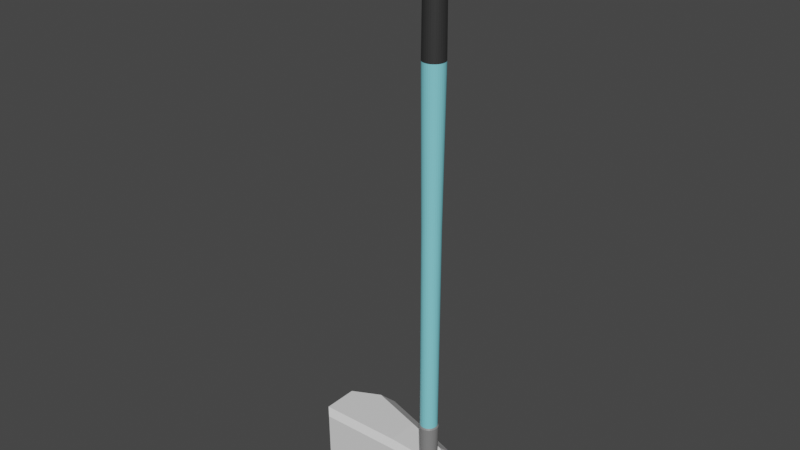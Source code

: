 # Source: GolfClub.blend  (saved by Blender 2.92.15; exported with 4.5.12 LTS)
import bpy
from mathutils import Matrix  # noqa: F401  (used for matrix-valued properties, if any)

bpy.ops.wm.read_factory_settings(use_empty=True)
scene = bpy.context.scene
scene.name = 'Scene'

# ---- collections
col_collection = bpy.data.collections.new('Collection'); scene.collection.children.link(col_collection)

# ---- materials (node trees are filled in below, after node groups)
mat_material_003 = bpy.data.materials.new('Material.003')
mat_material_003.use_transparent_shadow = False
mat_material = bpy.data.materials.new('Material')
mat_material.use_transparent_shadow = False
mat_material_001 = bpy.data.materials.new('Material.001')
mat_material_001.use_transparent_shadow = False
mat_material_002 = bpy.data.materials.new('Material.002')
mat_material_002.use_transparent_shadow = False

# ---- material node trees
mat_material_003.use_nodes = True; mat_material_003.node_tree.nodes.clear()
_N = mat_material_003.node_tree.nodes; _L = mat_material_003.node_tree.links
n0 = _N.new('ShaderNodeBsdfPrincipled'); n0.name = 'Principled BSDF'; n0.location = (10, 300)
n0.distribution = 'GGX'
n0.subsurface_method = 'BURLEY'
n0.inputs[3].default_value = 1.45
n0.inputs[27].default_value = (0.0, 0.0, 0.0, 1.0)
n0.inputs[28].default_value = 1.0
n1 = _N.new('ShaderNodeOutputMaterial'); n1.name = 'Material Output'; n1.location = (300, 300)
_L.new(n0.outputs[0], n1.inputs[0])
n1.is_active_output = True
mat_material.use_nodes = True; mat_material.node_tree.nodes.clear()
_N = mat_material.node_tree.nodes; _L = mat_material.node_tree.links
n0 = _N.new('ShaderNodeBsdfPrincipled'); n0.name = 'Principled BSDF'; n0.location = (10, 300)
n0.distribution = 'GGX'
n0.subsurface_method = 'BURLEY'
n0.inputs[0].default_value = (0.2297, 0.7107, 0.8, 1.0)
n0.inputs[3].default_value = 1.45
n0.inputs[27].default_value = (0.0, 0.0, 0.0, 1.0)
n0.inputs[28].default_value = 1.0
n1 = _N.new('ShaderNodeOutputMaterial'); n1.name = 'Material Output'; n1.location = (300, 300)
_L.new(n0.outputs[0], n1.inputs[0])
n1.is_active_output = True
mat_material_001.use_nodes = True; mat_material_001.node_tree.nodes.clear()
_N = mat_material_001.node_tree.nodes; _L = mat_material_001.node_tree.links
n0 = _N.new('ShaderNodeBsdfPrincipled'); n0.name = 'Principled BSDF'; n0.location = (10, 300)
n0.distribution = 'GGX'
n0.subsurface_method = 'BURLEY'
n0.inputs[0].default_value = (0.2266, 0.2266, 0.2266, 1.0)
n0.inputs[3].default_value = 1.45
n0.inputs[27].default_value = (0.0, 0.0, 0.0, 1.0)
n0.inputs[28].default_value = 1.0
n1 = _N.new('ShaderNodeOutputMaterial'); n1.name = 'Material Output'; n1.location = (300, 300)
_L.new(n0.outputs[0], n1.inputs[0])
n1.is_active_output = True
mat_material_002.use_nodes = True; mat_material_002.node_tree.nodes.clear()
_N = mat_material_002.node_tree.nodes; _L = mat_material_002.node_tree.links
n0 = _N.new('ShaderNodeBsdfPrincipled'); n0.name = 'Principled BSDF'; n0.location = (10, 300)
n0.distribution = 'GGX'
n0.subsurface_method = 'BURLEY'
n0.inputs[0].default_value = (0.0331, 0.0331, 0.0331, 1.0)
n0.inputs[3].default_value = 1.45
n0.inputs[27].default_value = (0.0, 0.0, 0.0, 1.0)
n0.inputs[28].default_value = 1.0
n1 = _N.new('ShaderNodeOutputMaterial'); n1.name = 'Material Output'; n1.location = (300, 300)
_L.new(n0.outputs[0], n1.inputs[0])
n1.is_active_output = True

# ---- world
world_world = bpy.data.worlds.new('World'); scene.world = world_world
world_world.use_nodes = True; world_world.node_tree.nodes.clear()
_N = world_world.node_tree.nodes; _L = world_world.node_tree.links
n0 = _N.new('ShaderNodeOutputWorld'); n0.name = 'World Output'; n0.location = (300, 300)
n1 = _N.new('ShaderNodeBackground'); n1.name = 'Background'; n1.location = (10, 300)
n1.inputs[0].default_value = (0.05088, 0.05088, 0.05088, 1.0)
_L.new(n1.outputs[0], n0.inputs[0])
n0.is_active_output = True
world_world.color = (0.05088, 0.05088, 0.05088)
world_world.use_sun_shadow = False
world_world.sun_shadow_jitter_overblur = 0.0

# ---- meshes
me_cube_001 = bpy.data.meshes.new('Cube.001')
me_cube_001.from_pydata([(-0.9485, 1.614, 0.392), (-1.023, 0.938, 1.024), (0.9767, 0.3255, 1.057), (1.022, 1.0, 0.4242), (2.467, 0.5244, 0.4483), (2.53, -0.1496, 1.083), (-2.019, 0.455, 1.008), (-2.009, 1.132, 0.374), (-0.6703, 0.9913, -1.964), (-0.7506, 1.614, -1.284), (1.101, 1.0, -0.6872), (1.149, 0.3773, -1.375), (2.386, -0.0982, -0.3694), (2.463, 0.5244, 0.408), (-1.997, 1.132, -0.353), (-1.986, 0.5094, -0.9921), (2.815, -0.6917, 0.781), (2.726, -0.6917, -0.1114), (2.815, -0.169, 0.781), (2.776, 0.2453, 0.3912), (2.774, 0.2453, 0.3664), (2.726, -0.1374, -0.1114), (-0.6987, -1.0, -1.724), (-0.6703, -0.7924, -1.964), (-1.023, -0.7924, 1.024), (-0.9986, -1.0, 0.8168), (1.149, -0.7924, -1.375), (1.132, -1.0, -1.132), (0.9914, -1.0, 0.8495), (0.9767, -0.7924, 1.057), (2.187, -1.0, -0.2737), (2.552, -0.8233, -0.2435), (2.599, -0.8233, 1.009), (2.301, -1.0, 0.8711), (-1.986, -0.7924, -0.9921), (-1.78, -1.0, -0.9238), (-1.808, -1.0, 0.8035), (-2.019, -0.7924, 1.008)], [], [(13, 4, 19, 20), (28, 27, 30, 33), (8, 23, 34, 15), (0, 9, 14, 7), (9, 0, 3, 10), (32, 31, 17, 16), (26, 11, 12, 31), (10, 3, 4, 13), (2, 1, 24, 29), (2, 29, 32, 5), (27, 28, 25, 22), (1, 2, 3, 0), (4, 3, 2, 5), (0, 7, 6, 1), (24, 1, 6, 37), (11, 8, 9, 10), (12, 11, 10, 13), (14, 9, 8, 15), (8, 11, 26, 23), (21, 20, 19, 18, 16, 17), (12, 13, 20, 21), (31, 12, 21, 17), (5, 32, 16, 18), (4, 5, 18, 19), (34, 37, 6, 7, 14, 15), (23, 26, 27, 22), (29, 24, 25, 28), (33, 30, 31, 32), (28, 33, 32, 29), (26, 31, 30, 27), (35, 36, 37, 34), (36, 25, 24, 37), (22, 35, 34, 23), (22, 25, 36, 35)])
_uv = me_cube_001.uv_layers.new(name='UVMap')
_uv.uv.foreach_set('vector', [0.5089, 0.5, 0.5158, 0.5, 0.5158, 0.5, 0.5089, 0.5, 0.6037, 0.75, 0.4, 0.75, 0.4098, 0.75, 0.5929, 0.75, 0.125, 0.5595, 0.125, 0.7301, 0.125, 0.7257, 0.125, 0.573, 0.5721, 0.25, 0.4319, 0.25, 0.4549, 0.25, 0.5458, 0.25, 0.4319, 0.25, 0.5721, 0.25, 0.56, 0.5, 0.4457, 0.5, 0.6336, 0.75, 0.3726, 0.75, 0.375, 0.75, 0.625, 0.75, 0.375, 0.724, 0.375, 0.5778, 0.375, 0.6021, 0.375, 0.7177, 0.4457, 0.5, 0.56, 0.5, 0.5158, 0.5, 0.5089, 0.5, 0.625, 0.5843, 0.875, 0.5646, 0.875, 0.7301, 0.625, 0.724, 0.625, 0.5843, 0.625, 0.724, 0.625, 0.7201, 0.625, 0.6105, 0.4, 0.75, 0.6037, 0.75, 0.6077, 1.0, 0.3951, 1.0, 0.625, 0.2737, 0.625, 0.5, 0.56, 0.5, 0.5721, 0.25, 0.5158, 0.5, 0.56, 0.5, 0.625, 0.5843, 0.625, 0.6105, 0.5721, 0.25, 0.5458, 0.25, 0.625, 0.25, 0.625, 0.25, 0.875, 0.7301, 0.875, 0.5646, 0.875, 0.5794, 0.875, 0.7257, 0.375, 0.5778, 0.125, 0.5595, 0.1408, 0.5, 0.375, 0.5, 0.375, 0.6021, 0.375, 0.5778, 0.4457, 0.5, 0.5089, 0.5, 0.125, 0.5, 0.125, 0.5, 0.125, 0.5595, 0.125, 0.573, 0.125, 0.5595, 0.375, 0.5778, 0.375, 0.724, 0.125, 0.7301, 0.375, 0.6021, 0.5089, 0.5, 0.5158, 0.5, 0.625, 0.6105, 0.625, 0.75, 0.375, 0.75, 0.375, 0.6021, 0.5089, 0.5, 0.5089, 0.5, 0.375, 0.6021, 0.375, 0.7452, 0.375, 0.6021, 0.375, 0.6021, 0.375, 0.75, 0.625, 0.6105, 0.625, 0.7321, 0.625, 0.75, 0.625, 0.6105, 0.5158, 0.5, 0.625, 0.6105, 0.625, 0.6105, 0.5158, 0.5, 0.375, 0.02435, 0.625, 0.02435, 0.625, 0.1706, 0.5458, 0.25, 0.4549, 0.25, 0.375, 0.177, 0.125, 0.7301, 0.375, 0.724, 0.375, 0.75, 0.1311, 0.75, 0.625, 0.75, 0.625, 1.0, 0.6077, 1.0, 0.6037, 0.75, 0.5929, 0.75, 0.4098, 0.75, 0.3726, 0.75, 0.6336, 0.75, 0.6037, 0.75, 0.5929, 0.75, 0.625, 0.7201, 0.625, 0.724, 0.375, 0.724, 0.375, 0.7177, 0.4098, 0.75, 0.4, 0.75, 0.3983, 1.0, 0.6017, 1.0, 0.625, 1.0, 0.375, 1.0, 0.6017, 1.0, 0.6077, 1.0, 0.625, 1.0, 0.625, 1.0, 0.125, 0.75, 0.125, 0.75, 0.125, 0.7257, 0.125, 0.7301, 0.3951, 1.0, 0.6077, 1.0, 0.6017, 1.0, 0.3983, 1.0])
me_cube_001.materials.append(mat_material_003)
me_cube_001.use_remesh_fix_poles = True
me_cube_001.use_remesh_preserve_attributes = False
me_cube_001.use_mirror_vertex_groups = False
me_cube_001.update()
me_cylinder = bpy.data.meshes.new('Cylinder')
me_cylinder.from_pydata([(-1.644e-08, 0.2464, -7.617), (-4.825e-08, 0.2849, 11.23), (0.04808, 0.2417, -7.617), (0.05557, 0.2794, 11.23), (0.09431, 0.2277, -7.617), (0.109, 0.2632, 11.23), (0.1369, 0.2049, -7.617), (0.1583, 0.2369, 11.23), (0.1743, 0.1743, -7.617), (0.2014, 0.2014, 11.23), (0.2049, 0.1369, -7.617), (0.2369, 0.1583, 11.23), (0.2277, 0.09431, -7.617), (0.2632, 0.109, 11.23), (0.2417, 0.04808, -7.617), (0.2794, 0.05557, 11.23), (0.2464, -6.491e-08, -7.617), (0.2849, -7.439e-08, 11.23), (0.2417, -0.04808, -7.617), (0.2794, -0.05557, 11.23), (0.2277, -0.09431, -7.617), (0.2632, -0.109, 11.23), (0.2049, -0.1369, -7.617), (0.2369, -0.1583, 11.23), (0.1743, -0.1743, -7.617), (0.2014, -0.2014, 11.23), (0.1369, -0.2049, -7.617), (0.1583, -0.2369, 11.23), (0.09431, -0.2277, -7.617), (0.109, -0.2632, 11.23), (0.04808, -0.2417, -7.617), (0.05557, -0.2794, 11.23), (-9.674e-08, -0.2464, -7.617), (-1.411e-07, -0.2849, 11.23), (-0.04808, -0.2417, -7.617), (-0.05558, -0.2794, 11.23), (-0.09431, -0.2277, -7.617), (-0.109, -0.2632, 11.23), (-0.1369, -0.2049, -7.617), (-0.1583, -0.2369, 11.23), (-0.1743, -0.1743, -7.617), (-0.2014, -0.2014, 11.23), (-0.2049, -0.1369, -7.617), (-0.2369, -0.1583, 11.23), (-0.2277, -0.09431, -7.617), (-0.2632, -0.109, 11.23), (-0.2417, -0.04808, -7.617), (-0.2794, -0.05557, 11.23), (-0.2464, 1.544e-07, -7.617), (-0.2849, 1.792e-07, 11.23), (-0.2417, 0.04808, -7.617), (-0.2794, 0.05558, 11.23), (-0.2277, 0.09431, -7.617), (-0.2632, 0.109, 11.23), (-0.2049, 0.1369, -7.617), (-0.2369, 0.1583, 11.23), (-0.1743, 0.1743, -7.617), (-0.2014, 0.2014, 11.23), (-0.1369, 0.2049, -7.617), (-0.1583, 0.2369, 11.23), (-0.09431, 0.2277, -7.617), (-0.109, 0.2632, 11.23), (-0.04808, 0.2417, -7.617), (-0.05557, 0.2794, 11.23), (-6.889e-08, 0.3098, 6.768), (0.06044, 0.3039, 6.768), (0.1186, 0.2862, 6.768), (0.1721, 0.2576, 6.768), (0.2191, 0.2191, 6.768), (0.2576, 0.1721, 6.768), (0.2862, 0.1186, 6.768), (0.3039, 0.06044, 6.768), (0.3098, -8.055e-08, 6.768), (0.3039, -0.06044, 6.768), (0.2862, -0.1186, 6.768), (0.2576, -0.1721, 6.768), (0.2191, -0.2191, 6.768), (0.1721, -0.2576, 6.768), (0.1186, -0.2862, 6.768), (0.06044, -0.3039, 6.768), (-1.698e-07, -0.3098, 6.768), (-0.06044, -0.3039, 6.768), (-0.1186, -0.2862, 6.768), (-0.1721, -0.2576, 6.768), (-0.2191, -0.2191, 6.768), (-0.2576, -0.1721, 6.768), (-0.2862, -0.1186, 6.768), (-0.3039, -0.06044, 6.768), (-0.3098, 1.952e-07, 6.768), (-0.3039, 0.06044, 6.768), (-0.2862, 0.1186, 6.768), (-0.2576, 0.1721, 6.768), (-0.2191, 0.2191, 6.768), (-0.1721, 0.2576, 6.768), (-0.1186, 0.2862, 6.768), (-0.06044, 0.3039, 6.768), (0.05129, 0.2579, 1.352), (0.1006, 0.2429, 1.352), (0.1461, 0.2186, 1.352), (0.1859, 0.1859, 1.352), (0.2186, 0.1461, 1.352), (0.2429, 0.1006, 1.352), (0.2579, 0.05129, 1.352), (0.2629, -6.91e-08, 1.352), (0.2579, -0.05129, 1.352), (0.2429, -0.1006, 1.352), (0.2186, -0.1461, 1.352), (0.1859, -0.1859, 1.352), (0.1461, -0.2186, 1.352), (0.1006, -0.2429, 1.352), (0.05129, -0.2579, 1.352), (-1.158e-07, -0.2629, 1.352), (-0.05129, -0.2579, 1.352), (-0.1006, -0.2429, 1.352), (-0.1461, -0.2186, 1.352), (-0.1859, -0.1859, 1.352), (-0.2186, -0.1461, 1.352), (-0.2429, -0.1006, 1.352), (-0.2579, -0.05129, 1.352), (-0.2629, 1.649e-07, 1.352), (-0.2579, 0.05129, 1.352), (-0.2429, 0.1006, 1.352), (-0.2186, 0.1461, 1.352), (-0.1859, 0.1859, 1.352), (-0.1461, 0.2186, 1.352), (-0.1006, 0.2429, 1.352), (-0.05129, 0.2579, 1.352), (-3.009e-08, 0.2629, 1.352), (0.05366, 0.2698, -5.895), (0.1053, 0.2541, -5.895), (0.1528, 0.2287, -5.895), (0.1945, 0.1945, -5.895), (0.2287, 0.1528, -5.895), (0.2541, 0.1053, -5.895), (0.2698, 0.05366, -5.895), (0.2751, -7.219e-08, -5.895), (0.2698, -0.05366, -5.895), (0.2541, -0.1053, -5.895), (0.2287, -0.1528, -5.895), (0.1945, -0.1945, -5.895), (0.1528, -0.2287, -5.895), (0.1053, -0.2541, -5.895), (0.05366, -0.2698, -5.895), (-1.298e-07, -0.2751, -5.895), (-0.05366, -0.2698, -5.895), (-0.1053, -0.2541, -5.895), (-0.1528, -0.2287, -5.895), (-0.1945, -0.1945, -5.895), (-0.2287, -0.1528, -5.895), (-0.2541, -0.1053, -5.895), (-0.2698, -0.05366, -5.895), (-0.2751, 1.726e-07, -5.895), (-0.2698, 0.05366, -5.895), (-0.2541, 0.1053, -5.895), (-0.2287, 0.1528, -5.895), (-0.1945, 0.1945, -5.895), (-0.1528, 0.2287, -5.895), (-0.1053, 0.2541, -5.895), (-0.05366, 0.2698, -5.895), (-4.014e-08, 0.2751, -5.895), (-1.644e-08, 0.2464, -5.843), (0.04808, 0.2417, -5.843), (0.09431, 0.2277, -5.843), (0.1369, 0.2049, -5.843), (0.1743, 0.1743, -5.843), (0.2049, 0.1369, -5.843), (0.2277, 0.09431, -5.843), (0.2417, 0.04808, -5.843), (0.2464, -6.491e-08, -5.843), (0.2417, -0.04808, -5.843), (0.2277, -0.09431, -5.843), (0.2049, -0.1369, -5.843), (0.1743, -0.1743, -5.843), (0.1369, -0.2049, -5.843), (0.09431, -0.2277, -5.843), (0.04808, -0.2417, -5.843), (-9.674e-08, -0.2464, -5.843), (-0.04808, -0.2417, -5.843), (-0.09431, -0.2277, -5.843), (-0.1369, -0.2049, -5.843), (-0.1743, -0.1743, -5.843), (-0.2049, -0.1369, -5.843), (-0.2277, -0.09431, -5.843), (-0.2417, -0.04808, -5.843), (-0.2464, 1.544e-07, -5.843), (-0.2417, 0.04808, -5.843), (-0.2277, 0.09431, -5.843), (-0.2049, 0.1369, -5.843), (-0.1743, 0.1743, -5.843), (-0.1369, 0.2049, -5.843), (-0.09431, 0.2277, -5.843), (-0.04808, 0.2417, -5.843)], [], [(64, 1, 3, 65), (65, 3, 5, 66), (66, 5, 7, 67), (67, 7, 9, 68), (68, 9, 11, 69), (69, 11, 13, 70), (70, 13, 15, 71), (71, 15, 17, 72), (72, 17, 19, 73), (73, 19, 21, 74), (74, 21, 23, 75), (75, 23, 25, 76), (76, 25, 27, 77), (77, 27, 29, 78), (78, 29, 31, 79), (79, 31, 33, 80), (80, 33, 35, 81), (81, 35, 37, 82), (82, 37, 39, 83), (83, 39, 41, 84), (84, 41, 43, 85), (85, 43, 45, 86), (86, 45, 47, 87), (87, 47, 49, 88), (88, 49, 51, 89), (89, 51, 53, 90), (90, 53, 55, 91), (91, 55, 57, 92), (92, 57, 59, 93), (93, 59, 61, 94), (3, 1, 63, 61, 59, 57, 55, 53, 51, 49, 47, 45, 43, 41, 39, 37, 35, 33, 31, 29, 27, 25, 23, 21, 19, 17, 15, 13, 11, 9, 7, 5), (94, 61, 63, 95), (95, 63, 1, 64), (0, 2, 4, 6, 8, 10, 12, 14, 16, 18, 20, 22, 24, 26, 28, 30, 32, 34, 36, 38, 40, 42, 44, 46, 48, 50, 52, 54, 56, 58, 60, 62), (126, 95, 64, 127), (125, 94, 95, 126), (124, 93, 94, 125), (123, 92, 93, 124), (122, 91, 92, 123), (121, 90, 91, 122), (120, 89, 90, 121), (119, 88, 89, 120), (118, 87, 88, 119), (117, 86, 87, 118), (116, 85, 86, 117), (115, 84, 85, 116), (114, 83, 84, 115), (113, 82, 83, 114), (112, 81, 82, 113), (111, 80, 81, 112), (110, 79, 80, 111), (109, 78, 79, 110), (108, 77, 78, 109), (107, 76, 77, 108), (106, 75, 76, 107), (105, 74, 75, 106), (104, 73, 74, 105), (103, 72, 73, 104), (102, 71, 72, 103), (101, 70, 71, 102), (100, 69, 70, 101), (99, 68, 69, 100), (98, 67, 68, 99), (97, 66, 67, 98), (96, 65, 66, 97), (127, 64, 65, 96), (160, 127, 96, 161), (161, 96, 97, 162), (162, 97, 98, 163), (163, 98, 99, 164), (164, 99, 100, 165), (165, 100, 101, 166), (166, 101, 102, 167), (167, 102, 103, 168), (168, 103, 104, 169), (169, 104, 105, 170), (170, 105, 106, 171), (171, 106, 107, 172), (172, 107, 108, 173), (173, 108, 109, 174), (174, 109, 110, 175), (175, 110, 111, 176), (176, 111, 112, 177), (177, 112, 113, 178), (178, 113, 114, 179), (179, 114, 115, 180), (180, 115, 116, 181), (181, 116, 117, 182), (182, 117, 118, 183), (183, 118, 119, 184), (184, 119, 120, 185), (185, 120, 121, 186), (186, 121, 122, 187), (187, 122, 123, 188), (188, 123, 124, 189), (189, 124, 125, 190), (190, 125, 126, 191), (191, 126, 127, 160), (62, 158, 159, 0), (60, 157, 158, 62), (58, 156, 157, 60), (56, 155, 156, 58), (54, 154, 155, 56), (52, 153, 154, 54), (50, 152, 153, 52), (48, 151, 152, 50), (46, 150, 151, 48), (44, 149, 150, 46), (42, 148, 149, 44), (40, 147, 148, 42), (38, 146, 147, 40), (36, 145, 146, 38), (34, 144, 145, 36), (32, 143, 144, 34), (30, 142, 143, 32), (28, 141, 142, 30), (26, 140, 141, 28), (24, 139, 140, 26), (22, 138, 139, 24), (20, 137, 138, 22), (18, 136, 137, 20), (16, 135, 136, 18), (14, 134, 135, 16), (12, 133, 134, 14), (10, 132, 133, 12), (8, 131, 132, 10), (6, 130, 131, 8), (4, 129, 130, 6), (2, 128, 129, 4), (0, 159, 128, 2), (158, 191, 160, 159), (157, 190, 191, 158), (156, 189, 190, 157), (155, 188, 189, 156), (154, 187, 188, 155), (153, 186, 187, 154), (152, 185, 186, 153), (151, 184, 185, 152), (150, 183, 184, 151), (149, 182, 183, 150), (148, 181, 182, 149), (147, 180, 181, 148), (146, 179, 180, 147), (145, 178, 179, 146), (144, 177, 178, 145), (143, 176, 177, 144), (142, 175, 176, 143), (141, 174, 175, 142), (140, 173, 174, 141), (139, 172, 173, 140), (138, 171, 172, 139), (137, 170, 171, 138), (136, 169, 170, 137), (135, 168, 169, 136), (134, 167, 168, 135), (133, 166, 167, 134), (132, 165, 166, 133), (131, 164, 165, 132), (130, 163, 164, 131), (129, 162, 163, 130), (128, 161, 162, 129), (159, 160, 161, 128)])
me_cylinder.polygons.foreach_set('material_index', [2, 2, 2, 2, 2, 2, 2, 2, 2, 2, 2, 2, 2, 2, 2, 2, 2, 2, 2, 2, 2, 2, 2, 2, 2, 2, 2, 2, 2, 2, 2, 2, 2, 1, 0, 0, 0, 0, 0, 0, 0, 0, 0, 0, 0, 0, 0, 0, 0, 0, 0, 0, 0, 0, 0, 0, 0, 0, 0, 0, 0, 0, 0, 0, 0, 0, 0, 0, 0, 0, 0, 0, 0, 0, 0, 0, 0, 0, 0, 0, 0, 0, 0, 0, 0, 0, 0, 0, 0, 0, 0, 0, 0, 0, 0, 0, 0, 0, 1, 1, 1, 1, 1, 1, 1, 1, 1, 1, 1, 1, 1, 1, 1, 1, 1, 1, 1, 1, 1, 1, 1, 1, 1, 1, 1, 1, 1, 1, 1, 1, 1, 1, 1, 1, 1, 1, 1, 1, 1, 1, 1, 1, 1, 1, 1, 1, 1, 1, 1, 1, 1, 1, 1, 1, 1, 1, 1, 1, 1, 1, 1, 1])
_uv = me_cylinder.uv_layers.new(name='UVMap')
_uv.uv.foreach_set('vector', [1.0, 0.8842, 1.0, 1.0, 0.9688, 1.0, 0.9688, 0.8842, 0.9688, 0.8842, 0.9688, 1.0, 0.9375, 1.0, 0.9375, 0.8842, 0.9375, 0.8842, 0.9375, 1.0, 0.9062, 1.0, 0.9062, 0.8842, 0.9062, 0.8842, 0.9062, 1.0, 0.875, 1.0, 0.875, 0.8842, 0.875, 0.8842, 0.875, 1.0, 0.8438, 1.0, 0.8438, 0.8842, 0.8438, 0.8842, 0.8438, 1.0, 0.8125, 1.0, 0.8125, 0.8842, 0.8125, 0.8842, 0.8125, 1.0, 0.7812, 1.0, 0.7812, 0.8842, 0.7812, 0.8842, 0.7812, 1.0, 0.75, 1.0, 0.75, 0.8842, 0.75, 0.8842, 0.75, 1.0, 0.7188, 1.0, 0.7188, 0.8842, 0.7188, 0.8842, 0.7188, 1.0, 0.6875, 1.0, 0.6875, 0.8842, 0.6875, 0.8842, 0.6875, 1.0, 0.6562, 1.0, 0.6562, 0.8842, 0.6562, 0.8842, 0.6562, 1.0, 0.625, 1.0, 0.625, 0.8842, 0.625, 0.8842, 0.625, 1.0, 0.5938, 1.0, 0.5938, 0.8842, 0.5938, 0.8842, 0.5938, 1.0, 0.5625, 1.0, 0.5625, 0.8842, 0.5625, 0.8842, 0.5625, 1.0, 0.5312, 1.0, 0.5312, 0.8842, 0.5312, 0.8842, 0.5312, 1.0, 0.5, 1.0, 0.5, 0.8842, 0.5, 0.8842, 0.5, 1.0, 0.4688, 1.0, 0.4688, 0.8842, 0.4688, 0.8842, 0.4688, 1.0, 0.4375, 1.0, 0.4375, 0.8842, 0.4375, 0.8842, 0.4375, 1.0, 0.4062, 1.0, 0.4062, 0.8842, 0.4062, 0.8842, 0.4062, 1.0, 0.375, 1.0, 0.375, 0.8842, 0.375, 0.8842, 0.375, 1.0, 0.3438, 1.0, 0.3438, 0.8842, 0.3438, 0.8842, 0.3438, 1.0, 0.3125, 1.0, 0.3125, 0.8842, 0.3125, 0.8842, 0.3125, 1.0, 0.2812, 1.0, 0.2812, 0.8842, 0.2812, 0.8842, 0.2812, 1.0, 0.25, 1.0, 0.25, 0.8842, 0.25, 0.8842, 0.25, 1.0, 0.2188, 1.0, 0.2188, 0.8842, 0.2188, 0.8842, 0.2188, 1.0, 0.1875, 1.0, 0.1875, 0.8842, 0.1875, 0.8842, 0.1875, 1.0, 0.1562, 1.0, 0.1562, 0.8842, 0.1562, 0.8842, 0.1562, 1.0, 0.125, 1.0, 0.125, 0.8842, 0.125, 0.8842, 0.125, 1.0, 0.09375, 1.0, 0.09375, 0.8842, 0.09375, 0.8842, 0.09375, 1.0, 0.0625, 1.0, 0.0625, 0.8842, 0.2968, 0.4854, 0.25, 0.49, 0.2032, 0.4854, 0.1582, 0.4717, 0.1167, 0.4496, 0.08029, 0.4197, 0.05045, 0.3833, 0.02827, 0.3418, 0.01461, 0.2968, 0.01, 0.25, 0.01461, 0.2032, 0.02827, 0.1582, 0.05045, 0.1167, 0.08029, 0.08029, 0.1167, 0.05045, 0.1582, 0.02827, 0.2032, 0.01461, 0.25, 0.01, 0.2968, 0.01461, 0.3418, 0.02827, 0.3833, 0.05045, 0.4197, 0.08029, 0.4496, 0.1167, 0.4717, 0.1582, 0.4854, 0.2032, 0.49, 0.25, 0.4854, 0.2968, 0.4717, 0.3418, 0.4496, 0.3833, 0.4197, 0.4197, 0.3833, 0.4496, 0.3418, 0.4717, 0.0625, 0.8842, 0.0625, 1.0, 0.03125, 1.0, 0.03125, 0.8842, 0.03125, 0.8842, 0.03125, 1.0, 0.0, 1.0, 0.0, 0.8842, 0.75, 0.49, 0.7968, 0.4854, 0.8418, 0.4717, 0.8833, 0.4496, 0.9197, 0.4197, 0.9496, 0.3833, 0.9717, 0.3418, 0.9854, 0.2968, 0.99, 0.25, 0.9854, 0.2032, 0.9717, 0.1582, 0.9496, 0.1167, 0.9197, 0.08029, 0.8833, 0.05045, 0.8418, 0.02827, 0.7968, 0.01461, 0.75, 0.01, 0.7032, 0.01461, 0.6582, 0.02827, 0.6167, 0.05045, 0.5803, 0.08029, 0.5504, 0.1167, 0.5283, 0.1582, 0.5146, 0.2032, 0.51, 0.25, 0.5146, 0.2968, 0.5283, 0.3418, 0.5504, 0.3833, 0.5803, 0.4197, 0.6167, 0.4496, 0.6582, 0.4717, 0.7032, 0.4854, 0.03125, 0.7438, 0.03125, 0.8842, 0.0, 0.8842, 0.0, 0.7438, 0.0625, 0.7438, 0.0625, 0.8842, 0.03125, 0.8842, 0.03125, 0.7438, 0.09375, 0.7438, 0.09375, 0.8842, 0.0625, 0.8842, 0.0625, 0.7438, 0.125, 0.7438, 0.125, 0.8842, 0.09375, 0.8842, 0.09375, 0.7438, 0.1562, 0.7438, 0.1562, 0.8842, 0.125, 0.8842, 0.125, 0.7438, 0.1875, 0.7438, 0.1875, 0.8842, 0.1562, 0.8842, 0.1562, 0.7438, 0.2188, 0.7438, 0.2188, 0.8842, 0.1875, 0.8842, 0.1875, 0.7438, 0.25, 0.7438, 0.25, 0.8842, 0.2188, 0.8842, 0.2188, 0.7438, 0.2812, 0.7438, 0.2812, 0.8842, 0.25, 0.8842, 0.25, 0.7438, 0.3125, 0.7438, 0.3125, 0.8842, 0.2812, 0.8842, 0.2812, 0.7438, 0.3438, 0.7438, 0.3438, 0.8842, 0.3125, 0.8842, 0.3125, 0.7438, 0.375, 0.7438, 0.375, 0.8842, 0.3438, 0.8842, 0.3438, 0.7438, 0.4062, 0.7438, 0.4062, 0.8842, 0.375, 0.8842, 0.375, 0.7438, 0.4375, 0.7438, 0.4375, 0.8842, 0.4062, 0.8842, 0.4062, 0.7438, 0.4688, 0.7438, 0.4688, 0.8842, 0.4375, 0.8842, 0.4375, 0.7438, 0.5, 0.7438, 0.5, 0.8842, 0.4688, 0.8842, 0.4688, 0.7438, 0.5312, 0.7438, 0.5312, 0.8842, 0.5, 0.8842, 0.5, 0.7438, 0.5625, 0.7438, 0.5625, 0.8842, 0.5312, 0.8842, 0.5312, 0.7438, 0.5938, 0.7438, 0.5938, 0.8842, 0.5625, 0.8842, 0.5625, 0.7438, 0.625, 0.7438, 0.625, 0.8842, 0.5938, 0.8842, 0.5938, 0.7438, 0.6562, 0.7438, 0.6562, 0.8842, 0.625, 0.8842, 0.625, 0.7438, 0.6875, 0.7438, 0.6875, 0.8842, 0.6562, 0.8842, 0.6562, 0.7438, 0.7188, 0.7438, 0.7188, 0.8842, 0.6875, 0.8842, 0.6875, 0.7438, 0.75, 0.7438, 0.75, 0.8842, 0.7188, 0.8842, 0.7188, 0.7438, 0.7812, 0.7438, 0.7812, 0.8842, 0.75, 0.8842, 0.75, 0.7438, 0.8125, 0.7438, 0.8125, 0.8842, 0.7812, 0.8842, 0.7812, 0.7438, 0.8438, 0.7438, 0.8438, 0.8842, 0.8125, 0.8842, 0.8125, 0.7438, 0.875, 0.7438, 0.875, 0.8842, 0.8438, 0.8842, 0.8438, 0.7438, 0.9062, 0.7438, 0.9062, 0.8842, 0.875, 0.8842, 0.875, 0.7438, 0.9375, 0.7438, 0.9375, 0.8842, 0.9062, 0.8842, 0.9062, 0.7438, 0.9688, 0.7438, 0.9688, 0.8842, 0.9375, 0.8842, 0.9375, 0.7438, 1.0, 0.7438, 1.0, 0.8842, 0.9688, 0.8842, 0.9688, 0.7438, 1.0, 0.5574, 1.0, 0.7438, 0.9688, 0.7438, 0.9688, 0.5574, 0.9688, 0.5574, 0.9688, 0.7438, 0.9375, 0.7438, 0.9375, 0.5574, 0.9375, 0.5574, 0.9375, 0.7438, 0.9062, 0.7438, 0.9063, 0.5574, 0.9063, 0.5574, 0.9062, 0.7438, 0.875, 0.7438, 0.875, 0.5574, 0.875, 0.5574, 0.875, 0.7438, 0.8438, 0.7438, 0.8438, 0.5574, 0.8438, 0.5574, 0.8438, 0.7438, 0.8125, 0.7438, 0.8125, 0.5574, 0.8125, 0.5574, 0.8125, 0.7438, 0.7812, 0.7438, 0.7812, 0.5574, 0.7812, 0.5574, 0.7812, 0.7438, 0.75, 0.7438, 0.75, 0.5574, 0.75, 0.5574, 0.75, 0.7438, 0.7188, 0.7438, 0.7188, 0.5574, 0.7188, 0.5574, 0.7188, 0.7438, 0.6875, 0.7438, 0.6875, 0.5574, 0.6875, 0.5574, 0.6875, 0.7438, 0.6562, 0.7438, 0.6562, 0.5574, 0.6562, 0.5574, 0.6562, 0.7438, 0.625, 0.7438, 0.625, 0.5574, 0.625, 0.5574, 0.625, 0.7438, 0.5938, 0.7438, 0.5938, 0.5574, 0.5938, 0.5574, 0.5938, 0.7438, 0.5625, 0.7438, 0.5625, 0.5574, 0.5625, 0.5574, 0.5625, 0.7438, 0.5312, 0.7438, 0.5312, 0.5574, 0.5312, 0.5574, 0.5312, 0.7438, 0.5, 0.7438, 0.5, 0.5574, 0.5, 0.5574, 0.5, 0.7438, 0.4688, 0.7438, 0.4688, 0.5574, 0.4688, 0.5574, 0.4688, 0.7438, 0.4375, 0.7438, 0.4375, 0.5574, 0.4375, 0.5574, 0.4375, 0.7438, 0.4062, 0.7438, 0.4062, 0.5574, 0.4062, 0.5574, 0.4062, 0.7438, 0.375, 0.7438, 0.375, 0.5574, 0.375, 0.5574, 0.375, 0.7438, 0.3438, 0.7438, 0.3438, 0.5574, 0.3438, 0.5574, 0.3438, 0.7438, 0.3125, 0.7438, 0.3125, 0.5574, 0.3125, 0.5574, 0.3125, 0.7438, 0.2812, 0.7438, 0.2812, 0.5574, 0.2812, 0.5574, 0.2812, 0.7438, 0.25, 0.7438, 0.25, 0.5574, 0.25, 0.5574, 0.25, 0.7438, 0.2188, 0.7438, 0.2188, 0.5574, 0.2188, 0.5574, 0.2188, 0.7438, 0.1875, 0.7438, 0.1875, 0.5574, 0.1875, 0.5574, 0.1875, 0.7438, 0.1562, 0.7438, 0.1562, 0.5574, 0.1562, 0.5574, 0.1562, 0.7438, 0.125, 0.7438, 0.125, 0.5574, 0.125, 0.5574, 0.125, 0.7438, 0.09375, 0.7438, 0.09375, 0.5574, 0.09375, 0.5574, 0.09375, 0.7438, 0.0625, 0.7438, 0.0625, 0.5574, 0.0625, 0.5574, 0.0625, 0.7438, 0.03125, 0.7438, 0.03125, 0.5574, 0.03125, 0.5574, 0.03125, 0.7438, 0.0, 0.7438, 0.0, 0.5574, 0.03125, 0.5, 0.03125, 0.556, 0.0, 0.556, 0.0, 0.5, 0.0625, 0.5, 0.0625, 0.556, 0.03125, 0.556, 0.03125, 0.5, 0.09375, 0.5, 0.09375, 0.556, 0.0625, 0.556, 0.0625, 0.5, 0.125, 0.5, 0.125, 0.556, 0.09375, 0.556, 0.09375, 0.5, 0.1562, 0.5, 0.1562, 0.556, 0.125, 0.556, 0.125, 0.5, 0.1875, 0.5, 0.1875, 0.556, 0.1562, 0.556, 0.1562, 0.5, 0.2188, 0.5, 0.2188, 0.556, 0.1875, 0.556, 0.1875, 0.5, 0.25, 0.5, 0.25, 0.556, 0.2188, 0.556, 0.2188, 0.5, 0.2812, 0.5, 0.2812, 0.556, 0.25, 0.556, 0.25, 0.5, 0.3125, 0.5, 0.3125, 0.556, 0.2812, 0.556, 0.2812, 0.5, 0.3438, 0.5, 0.3438, 0.556, 0.3125, 0.556, 0.3125, 0.5, 0.375, 0.5, 0.375, 0.556, 0.3438, 0.556, 0.3438, 0.5, 0.4062, 0.5, 0.4062, 0.556, 0.375, 0.556, 0.375, 0.5, 0.4375, 0.5, 0.4375, 0.556, 0.4062, 0.556, 0.4062, 0.5, 0.4688, 0.5, 0.4688, 0.556, 0.4375, 0.556, 0.4375, 0.5, 0.5, 0.5, 0.5, 0.556, 0.4688, 0.556, 0.4688, 0.5, 0.5312, 0.5, 0.5312, 0.556, 0.5, 0.556, 0.5, 0.5, 0.5625, 0.5, 0.5625, 0.556, 0.5312, 0.556, 0.5312, 0.5, 0.5938, 0.5, 0.5938, 0.556, 0.5625, 0.556, 0.5625, 0.5, 0.625, 0.5, 0.625, 0.556, 0.5938, 0.556, 0.5938, 0.5, 0.6562, 0.5, 0.6562, 0.556, 0.625, 0.556, 0.625, 0.5, 0.6875, 0.5, 0.6875, 0.556, 0.6562, 0.556, 0.6562, 0.5, 0.7188, 0.5, 0.7188, 0.556, 0.6875, 0.556, 0.6875, 0.5, 0.75, 0.5, 0.75, 0.556, 0.7188, 0.556, 0.7188, 0.5, 0.7812, 0.5, 0.7812, 0.556, 0.75, 0.556, 0.75, 0.5, 0.8125, 0.5, 0.8125, 0.556, 0.7812, 0.556, 0.7812, 0.5, 0.8438, 0.5, 0.8438, 0.556, 0.8125, 0.556, 0.8125, 0.5, 0.875, 0.5, 0.875, 0.556, 0.8438, 0.556, 0.8438, 0.5, 0.9062, 0.5, 0.9063, 0.556, 0.875, 0.556, 0.875, 0.5, 0.9375, 0.5, 0.9375, 0.556, 0.9063, 0.556, 0.9062, 0.5, 0.9688, 0.5, 0.9688, 0.556, 0.9375, 0.556, 0.9375, 0.5, 1.0, 0.5, 1.0, 0.556, 0.9688, 0.556, 0.9688, 0.5, 0.03125, 0.556, 0.03125, 0.5574, 0.0, 0.5574, 0.0, 0.556, 0.0625, 0.556, 0.0625, 0.5574, 0.03125, 0.5574, 0.03125, 0.556, 0.09375, 0.556, 0.09375, 0.5574, 0.0625, 0.5574, 0.0625, 0.556, 0.125, 0.556, 0.125, 0.5574, 0.09375, 0.5574, 0.09375, 0.556, 0.1562, 0.556, 0.1562, 0.5574, 0.125, 0.5574, 0.125, 0.556, 0.1875, 0.556, 0.1875, 0.5574, 0.1562, 0.5574, 0.1562, 0.556, 0.2188, 0.556, 0.2188, 0.5574, 0.1875, 0.5574, 0.1875, 0.556, 0.25, 0.556, 0.25, 0.5574, 0.2188, 0.5574, 0.2188, 0.556, 0.2812, 0.556, 0.2812, 0.5574, 0.25, 0.5574, 0.25, 0.556, 0.3125, 0.556, 0.3125, 0.5574, 0.2812, 0.5574, 0.2812, 0.556, 0.3438, 0.556, 0.3438, 0.5574, 0.3125, 0.5574, 0.3125, 0.556, 0.375, 0.556, 0.375, 0.5574, 0.3438, 0.5574, 0.3438, 0.556, 0.4062, 0.556, 0.4062, 0.5574, 0.375, 0.5574, 0.375, 0.556, 0.4375, 0.556, 0.4375, 0.5574, 0.4062, 0.5574, 0.4062, 0.556, 0.4688, 0.556, 0.4688, 0.5574, 0.4375, 0.5574, 0.4375, 0.556, 0.5, 0.556, 0.5, 0.5574, 0.4688, 0.5574, 0.4688, 0.556, 0.5312, 0.556, 0.5312, 0.5574, 0.5, 0.5574, 0.5, 0.556, 0.5625, 0.556, 0.5625, 0.5574, 0.5312, 0.5574, 0.5312, 0.556, 0.5938, 0.556, 0.5938, 0.5574, 0.5625, 0.5574, 0.5625, 0.556, 0.625, 0.556, 0.625, 0.5574, 0.5938, 0.5574, 0.5938, 0.556, 0.6562, 0.556, 0.6562, 0.5574, 0.625, 0.5574, 0.625, 0.556, 0.6875, 0.556, 0.6875, 0.5574, 0.6562, 0.5574, 0.6562, 0.556, 0.7188, 0.556, 0.7188, 0.5574, 0.6875, 0.5574, 0.6875, 0.556, 0.75, 0.556, 0.75, 0.5574, 0.7188, 0.5574, 0.7188, 0.556, 0.7812, 0.556, 0.7812, 0.5574, 0.75, 0.5574, 0.75, 0.556, 0.8125, 0.556, 0.8125, 0.5574, 0.7812, 0.5574, 0.7812, 0.556, 0.8438, 0.556, 0.8438, 0.5574, 0.8125, 0.5574, 0.8125, 0.556, 0.875, 0.556, 0.875, 0.5574, 0.8438, 0.5574, 0.8438, 0.556, 0.9063, 0.556, 0.9063, 0.5574, 0.875, 0.5574, 0.875, 0.556, 0.9375, 0.556, 0.9375, 0.5574, 0.9063, 0.5574, 0.9063, 0.556, 0.9688, 0.556, 0.9688, 0.5574, 0.9375, 0.5574, 0.9375, 0.556, 1.0, 0.556, 1.0, 0.5574, 0.9688, 0.5574, 0.9688, 0.556])
me_cylinder.materials.append(mat_material)
me_cylinder.materials.append(mat_material_001)
me_cylinder.materials.append(mat_material_002)
me_cylinder.use_remesh_fix_poles = True
me_cylinder.use_remesh_preserve_attributes = False
me_cylinder.use_mirror_vertex_groups = False
me_cylinder.update()

# ---- objects
ob_clubhead = bpy.data.objects.new('ClubHead', me_cube_001)
ob_cylinder = bpy.data.objects.new('Cylinder', me_cylinder)

# ---- transforms, parenting, visibility, modifiers, constraints
ob_clubhead.location = (0.5414, 0.5621, 0.0)
ob_clubhead.lineart.crease_threshold = 0.0
ob_cylinder.location = (2.907, 2.742e-07, 8.107)
ob_cylinder.scale = (1.205, 1.205, 1.0)
ob_cylinder.lineart.crease_threshold = 0.0

# ---- collection membership
col_collection.objects.link(ob_clubhead)
col_collection.objects.link(ob_cylinder)

# ---- scene / render settings (as saved in the file)
scene.frame_start = 1; scene.frame_end = 250; scene.frame_set(1)
scene.render.engine = 'BLENDER_EEVEE_NEXT'
scene.cycles.use_denoising = False
scene.cycles.samples = 128
scene.cycles.sampling_pattern = 'TABULATED_SOBOL'
scene.cycles.use_adaptive_sampling = False
scene.cycles.use_light_tree = False
scene.view_settings.view_transform = 'Filmic'
bpy.context.view_layer.update()

# ---- added for rendering (the .blend has no active camera and no usable light): camera, sun
cam_auto = bpy.data.cameras.new('AutoCamera')
cam_auto.lens = 50.0
cam_auto.sensor_width = 36.0
cam_auto.clip_end = 1000.0
ob_auto_camera = bpy.data.objects.new('AutoCamera', cam_auto)
scene.collection.objects.link(ob_auto_camera)
ob_auto_camera.location = (21.2961, -23.5591, 24.974)
ob_auto_camera.rotation_euler = (1.09748, -7.21219e-08, 0.694738)
scene.camera = ob_auto_camera
light_auto_sun = bpy.data.lights.new('AutoSun', 'SUN')
light_auto_sun.energy = 3.0
light_auto_sun.angle = 0.0523599
ob_auto_sun = bpy.data.objects.new('AutoSun', light_auto_sun)
scene.collection.objects.link(ob_auto_sun)
ob_auto_sun.rotation_euler = (0.872665, 0.174533, 0.523599)
bpy.context.view_layer.update()
